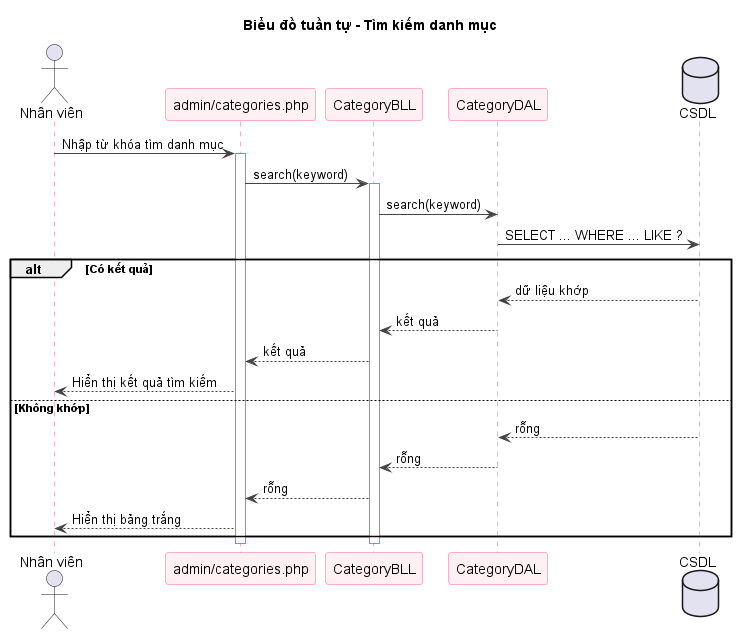

The diagram above was rendered by PlantUML. Its source (embedded in the PNG):
@startuml sq-44-search-danhmuc
title Biểu đồ tuần tự - Tìm kiếm danh mục
skinparam shadowing false
skinparam sequence {
  ArrowColor #444444
  LifeLineBorderColor #FF5E8E
  ParticipantBorderColor #FF5E8E
  ParticipantBackgroundColor #FFF0F3
}
actor "Nhân viên" as U
participant "admin/categories.php" as V
participant "CategoryBLL" as B
participant "CategoryDAL" as D
database "CSDL" as DB
U -> V : Nhập từ khóa tìm danh mục
activate V
V -> B : search(keyword)
activate B
B -> D : search(keyword)
D -> DB : SELECT ... WHERE ... LIKE ?
alt Có kết quả
  DB --> D : dữ liệu khớp
  D --> B : kết quả
  B --> V : kết quả
  V --> U : Hiển thị kết quả tìm kiếm
else Không khớp
  DB --> D : rỗng
  D --> B : rỗng
  B --> V : rỗng
  V --> U : Hiển thị bảng trắng
end
deactivate B
deactivate V

@enduml